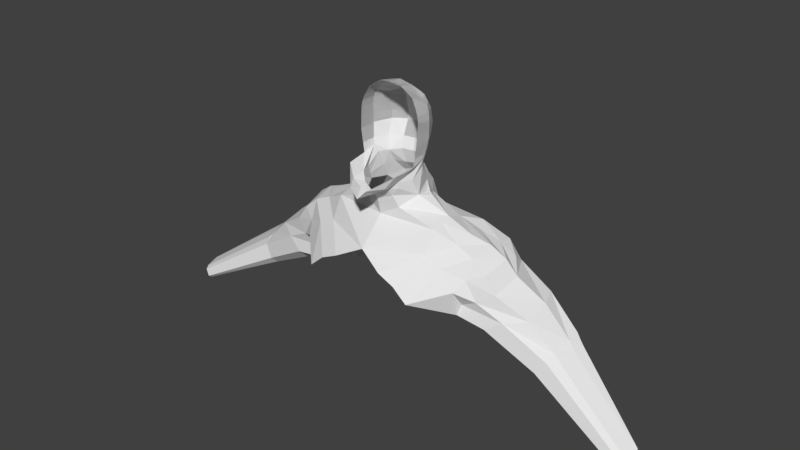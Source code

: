 # Source: human.blend  (saved by Blender 2.79.0; exported with 4.5.12 LTS)
import bpy
from mathutils import Matrix  # noqa: F401  (used for matrix-valued properties, if any)

bpy.ops.wm.read_factory_settings(use_empty=True)
scene = bpy.context.scene
scene.name = 'Scene'

# ---- collections
col_collection_1 = bpy.data.collections.new('Collection 1'); scene.collection.children.link(col_collection_1)

# ---- world
world_world = bpy.data.worlds.new('World'); scene.world = world_world
world_world.color = (0.05088, 0.05088, 0.05088)
world_world.use_sun_shadow = False
world_world.sun_shadow_jitter_overblur = 0.0
world_world.cycles.sampling_method = 'MANUAL'

# ---- meshes
me_body_mesh = bpy.data.meshes.new('body-mesh')
me_body_mesh.from_pydata([(0.1882, 18.68, -3.87), (-5.523e-05, 18.56, -3.836), (-5.523e-05, 19.35, -3.916), (0.2063, 18.89, -3.897), (0.1557, 18.62, -3.863), (0.1192, 19.28, -3.926), (0.07782, 18.57, -3.847), (0.21, 18.76, -3.881), (0.1934, 18.97, -3.914), (0.1843, 19.03, -3.926), (0.1882, 18.66, -3.969), (-5.523e-05, 18.55, -3.937), (0.2063, 18.86, -4.005), (0.1557, 18.63, -3.959), (0.07782, 18.57, -3.95), (0.21, 18.74, -3.98), (0.1934, 18.95, -4.008), (0.1436, 18.66, -4.037), (0.1498, 18.83, -4.099), (0.1535, 18.73, -4.073), (0.07339, 18.63, -4.069), (0.07056, 18.82, -4.152), (0.07346, 18.72, -4.128), (0.1882, 18.68, -3.87), (-5.523e-05, 18.56, -3.836), (0.3564, 19.35, -3.962), (0.2063, 18.89, -3.897), (0.1557, 18.62, -3.863), (0.09294, 19.21, -3.885), (0.07782, 18.57, -3.847), (0.21, 18.76, -3.881), (0.1934, 18.97, -3.914), (0.1843, 19.03, -3.926), (0.1303, 19.12, -3.873), (0.1882, 18.66, -3.969), (-5.523e-05, 18.55, -3.937), (0.2063, 18.86, -4.005), (0.1557, 18.63, -3.959), (0.07782, 18.57, -3.95), (0.21, 18.74, -3.98), (0.1934, 18.95, -4.008), (0.1436, 18.66, -4.037), (0.1498, 18.83, -4.099), (0.1535, 18.73, -4.073), (0.07339, 18.63, -4.069), (0.07056, 18.82, -4.152), (0.07346, 18.72, -4.128), (0.07339, 18.63, -4.069), (0.07339, 18.63, -4.069), (0.07339, 18.63, -4.069), (0.07056, 18.82, -4.152), (0.07346, 18.72, -4.128), (0.07339, 18.63, -4.069), (0.07056, 18.82, -4.152), (0.07346, 18.72, -4.128), (0.07339, 18.63, -4.069), (0.07339, 18.63, -4.069), (0.07339, 18.63, -4.069), (0.0003182, 18.82, -4.169), (0.000143, 18.71, -4.145), (0.07339, 18.63, -4.069), (0.2081, 18.83, -3.889), (0.2081, 18.8, -3.993), (0.1516, 18.78, -4.096), (0.07094, 18.77, -4.148), (0.2081, 18.83, -3.889), (0.2081, 18.8, -3.993), (0.1516, 18.78, -4.096), (0.07094, 18.77, -4.148), (0.07094, 18.77, -4.148), (0.07094, 18.77, -4.148), (0.0003415, 18.76, -4.165), (0.2036, 18.72, -3.875), (0.2036, 18.7, -3.974), (0.1545, 18.69, -4.056), (0.07351, 18.67, -4.105), (0.2036, 18.72, -3.875), (0.2036, 18.7, -3.974), (0.1545, 18.69, -4.056), (0.07351, 18.67, -4.105), (0.07351, 18.67, -4.105), (0.07351, 18.67, -4.105), (-5.079e-05, 18.67, -4.12), (0.07339, 18.63, -4.069), (0.07339, 18.63, -4.069), (0.07339, 18.63, -4.069), (0.07339, 18.63, -4.069), (0.07339, 18.63, -4.069), (0.07339, 18.63, -4.069), (0.07339, 18.63, -4.069), (0.07339, 18.63, -4.069), (0.07339, 18.63, -4.069), (0.07339, 18.63, -4.069), (0.07351, 18.67, -4.105), (0.07351, 18.67, -4.105), (0.07351, 18.67, -4.105), (0.07351, 18.67, -4.105), (-5.079e-05, 18.67, -4.12), (0.0001432, 18.62, -4.086), (-5.523e-05, 18.59, -4.043), (0.07782, 18.61, -4.036), (-5.523e-05, 18.59, -4.043), (0.1222, 18.62, -4.021), (0.07782, 18.61, -4.036), (0.1498, 18.93, -4.09), (0.07056, 18.92, -4.135), (0.1498, 18.93, -4.09), (0.07056, 18.92, -4.135), (0.07056, 18.92, -4.135), (0.07056, 18.92, -4.135), (0.0003182, 18.92, -4.152), (0.1283, 19.02, -4.09), (0.07056, 19.0, -4.133), (0.1283, 19.02, -4.09), (0.07056, 19.0, -4.133), (0.07056, 19.0, -4.133), (0.07056, 19.0, -4.133), (0.0003182, 19.0, -4.154), (0.1291, 19.09, -4.153), (0.07056, 19.09, -4.184), (0.1291, 19.09, -4.153), (0.07056, 19.09, -4.184), (0.07056, 19.09, -4.184), (0.07056, 19.09, -4.184), (0.0003182, 19.08, -4.201), (0.1823, 19.2, -4.02), (0.1843, 18.99, -4.009), (0.1673, 19.11, -3.957), (0.1823, 19.2, -4.02), (0.1843, 18.99, -4.009), (0.1673, 19.11, -3.957), (0.1843, 18.99, -4.009), (0.1673, 19.11, -3.957), (0.1843, 18.99, -4.009), (0.1673, 19.11, -3.957), (0.1646, 19.12, -4.101), (0.1673, 19.03, -4.036), (0.1646, 19.12, -4.101), (0.1673, 19.03, -4.036), (0.1673, 19.03, -4.036), (0.1673, 19.03, -4.036), (0.3564, 19.29, -4.098), (0.6092, 19.46, -4.032), (0.1743, 19.2, -4.163), (0.1118, 19.15, -4.237), (0.05503, 19.14, -4.264), (0.0003182, 19.13, -4.267), (0.08502, 19.17, -3.845), (0.09294, 19.21, -3.885), (0.05742, 19.17, -3.682), (0.1187, 19.15, -3.777), (0.1301, 19.16, -3.887), (0.09294, 19.21, -3.885), (0.05911, 19.19, -3.78), (1.839e-06, 19.23, -3.684), (0.1687, 19.07, -3.789), (-4.918e-05, 19.22, -3.771), (0.1748, 19.16, -3.989), (1.281e-05, 19.25, -3.871), (-5.701e-06, 19.22, -3.837), (-5.523e-05, 19.35, -3.916), (0.4984, 19.41, -4.022), (0.3564, 19.5, -3.919), (0.5186, 19.36, -4.123), (0.3564, 19.31, -4.221), (0.1118, 19.3, -4.334), (0.05503, 19.29, -4.374), (0.0003182, 19.28, -4.406), (-5.523e-05, 19.55, -3.787), (0.2188, 19.2, -4.099), (0.5186, 19.36, -4.123), (0.3564, 19.5, -3.919), (0.3564, 19.32, -4.032), (0.4984, 19.41, -4.022), (0.6295, 19.4, -4.176), (0.4672, 19.55, -3.929), (0.7029, 19.54, -4.048), (0.7231, 19.46, -4.207), (0.5609, 19.67, -3.951), (0.7716, 19.64, -4.068), (0.7918, 19.55, -4.243), (0.5734, 19.76, -4.048), (0.1653, 19.64, -3.754), (0.1653, 19.64, -3.754), (0.2762, 19.69, -3.764), (0.3698, 19.77, -3.779), (0.554, 19.83, -4.042), (0.9691, 19.75, -4.155), (0.9658, 19.67, -4.308), (0.737, 19.86, -4.064), (0.7146, 19.9, -4.129), (0.6015, 19.59, -4.002), (0.6737, 19.71, -4.035), (0.8413, 19.79, -4.082), (0.472, 19.36, -4.263), (0.6032, 19.41, -4.31), (0.7015, 19.48, -4.344), (0.433, 19.33, -4.351), (0.5985, 19.41, -4.413), (0.6719, 19.53, -4.46), (0.9182, 19.64, -4.435), (0.2157, 19.8, -4.542), (0.1254, 19.79, -4.552), (0.0002036, 19.79, -4.556), (0.3485, 19.85, -4.504), (0.2258, 19.48, -4.514), (0.4396, 19.52, -4.489), (0.122, 19.47, -4.521), (0.0001257, 19.47, -4.515), (0.4869, 19.89, -4.469), (0.6013, 19.61, -4.487), (0.7811, 19.73, -4.49), (0.5487, 19.86, -4.262), (1.133, 19.9, -4.211), (1.15, 19.84, -4.329), (1.148, 19.81, -4.41), (1.058, 19.92, -4.432), (1.037, 19.98, -4.342), (0.7294, 19.87, -4.293), (1.693, 20.3, -4.175), (1.709, 20.28, -4.233), (1.646, 20.36, -4.145), (1.638, 20.37, -4.169), (1.679, 20.32, -4.149), (1.708, 20.26, -4.269), (1.663, 20.31, -4.291), (1.647, 20.34, -4.241), (1.178, 19.84, -4.401), (1.18, 19.87, -4.323), (1.151, 19.91, -4.21), (1.044, 20.06, -4.198), (1.061, 20.0, -4.338), (1.091, 19.94, -4.423), (1.06, 20.03, -4.15), (1.213, 19.87, -4.391), (1.171, 19.93, -4.208), (1.214, 19.9, -4.316), (1.123, 19.95, -4.159), (1.088, 20.02, -4.332), (1.129, 19.97, -4.413)], [(80, 51), (81, 54), (82, 59), (13, 102), (37, 13), (152, 148), (28, 152), (183, 182), (210, 212)], [(1, 11, 14, 6), (6, 14, 13, 4), (4, 13, 10, 0), (72, 73, 15, 7), (3, 12, 16, 8), (61, 62, 12, 3), (73, 74, 19, 15), (62, 63, 18, 12), (74, 75, 22, 19), (63, 64, 21, 18), (24, 29, 38, 35), (29, 27, 37, 38), (27, 23, 34, 37), (76, 30, 39, 77), (26, 31, 40, 36), (65, 26, 36, 66), (77, 39, 43, 78), (66, 36, 42, 67), (78, 43, 46, 79), (67, 42, 45, 68), (3, 8, 31, 26), (16, 12, 36, 40), (8, 9, 32, 31), (28, 151, 33, 130, 128), (20, 17, 41, 44), (4, 0, 23, 27), (18, 21, 105, 104), (14, 11, 99, 100), (61, 3, 26, 65), (6, 4, 27, 29), (11, 35, 101, 99), (12, 18, 42, 36), (33, 32, 129, 130), (1, 6, 29, 24), (8, 16, 40, 31), (72, 7, 30, 76), (68, 45, 53, 70), (64, 22, 51, 69), (46, 54, 59), (69, 51, 59, 71), (21, 50, 108, 105), (70, 53, 58, 71), (50, 58, 110, 108), (54, 70, 71, 59), (50, 69, 71, 58), (21, 64, 69, 50), (46, 68, 70, 54), (7, 61, 65, 30), (43, 67, 68, 46), (39, 66, 67, 43), (30, 65, 66, 39), (19, 22, 64, 63), (15, 19, 63, 62), (7, 15, 62, 61), (0, 72, 76, 23), (41, 78, 79, 44), (34, 77, 78, 41), (23, 76, 77, 34), (17, 20, 75, 74), (10, 17, 74, 73), (0, 10, 73, 72), (51, 22, 59), (20, 44, 84, 83), (44, 79, 94, 84), (75, 82, 97, 93), (49, 80, 95, 87), (47, 48, 86, 85), (52, 81, 96, 88), (55, 56, 90, 89), (44, 48, 86, 84), (52, 56, 90, 88), (75, 20, 83, 93), (47, 20, 83, 85), (60, 57, 91, 92), (55, 49, 87, 89), (85, 83, 84, 86), (54, 59, 97, 96), (96, 97, 98, 92), (100, 99, 101, 103), (38, 37, 102, 103), (35, 38, 103, 101), (10, 17, 34), (34, 10, 13), (37, 102, 41, 34), (92, 103, 102, 41), (98, 101, 103, 92), (110, 109, 116, 117), (104, 105, 112, 111), (105, 108, 115, 112), (58, 53, 109, 110), (45, 42, 106, 107), (53, 45, 107, 109), (42, 18, 104, 106), (113, 111, 118, 120), (116, 114, 121, 123), (115, 117, 124, 122), (107, 106, 113, 114), (108, 110, 117, 115), (109, 107, 114, 116), (106, 104, 111, 113), (118, 119, 121, 120), (121, 119, 122, 123), (123, 122, 124), (112, 115, 122, 119), (111, 112, 119, 118), (117, 116, 123, 124), (114, 113, 120, 121), (36, 42, 106, 40), (130, 129, 133, 134), (32, 9, 126, 129), (131, 132, 134, 133), (126, 127, 132, 131), (129, 126, 131, 133), (130, 134, 140, 138), (137, 120, 113, 140), (125, 5, 28, 128), (134, 132, 139, 140), (128, 130, 138, 137), (127, 157, 125, 135, 136), (132, 127, 136, 139), (140, 134, 133), (40, 31, 32, 133), (106, 133, 40), (133, 106, 113, 140), (136, 135, 137, 138, 140, 139), (33, 151, 147, 150), (128, 137, 135, 125), (143, 169, 141), (169, 125, 128, 141), (144, 118, 119, 145), (123, 145, 146, 124), (28, 147, 151), (150, 147, 153), (154, 156, 153), (153, 150, 149, 154), (155, 9, 32), (33, 150, 155, 32), (150, 155, 149), (159, 147, 28, 158), (147, 159, 156, 153), (134, 130, 33, 151, 157, 127, 132), (5, 2, 158, 28), (5, 25, 2), (143, 144, 165, 164), (146, 145, 166, 167), (144, 145, 166, 165), (143, 135, 125, 169), (172, 141, 163, 173), (162, 25, 2, 160, 168), (135, 143, 169), (163, 170, 161, 142, 175, 171, 173), (161, 170, 174, 142), (142, 174, 177, 176), (176, 177, 180, 179), (191, 176, 179, 192), (175, 178, 185, 184), (178, 181, 186, 185), (171, 175, 184, 183), (162, 168, 182), (186, 181, 189, 190), (179, 180, 188, 187), (192, 179, 187, 193), (181, 192, 193, 189), (178, 191, 192, 181), (173, 171, 25, 172), (5, 125, 128, 141, 172, 25), (143, 141, 164), (137, 120, 118, 144, 143, 135), (164, 165, 197, 194), (195, 194, 197, 198), (196, 195, 198, 199), (164, 194, 174, 170, 163), (164, 163, 141), (177, 174, 194, 195), (206, 205, 201, 204), (208, 207, 202, 203), (205, 207, 202, 201), (165, 166, 207, 205), (167, 166, 207, 208), (197, 165, 205, 206), (198, 206, 199), (197, 206, 198), (206, 204, 209, 210), (206, 210, 199), (200, 199, 210), (210, 209, 212, 211), (210, 211, 200), (186, 190, 212), (189, 193, 237, 233), (212, 190, 230, 217, 218), (188, 180, 199, 200), (187, 188, 214, 213), (200, 211, 216, 215), (190, 189, 233, 230), (193, 187, 213, 237), (200, 215, 214, 188), (180, 177, 195, 196), (191, 176, 142, 175), (178, 175, 191), (218, 190, 212), (218, 217, 216, 211), (218, 211, 212), (190, 230, 217, 218), (196, 199, 180), (236, 234, 224, 220), (237, 235, 219, 223), (235, 236, 220, 219), (238, 230, 222, 226), (239, 238, 226, 225), (230, 233, 221, 222), (233, 237, 223, 221), (234, 239, 225, 224), (215, 216, 232, 227), (216, 217, 231, 232), (217, 230, 231), (213, 214, 228, 229), (237, 213, 229), (214, 215, 227, 228), (227, 232, 239, 234), (232, 231, 238, 239), (231, 230, 238), (229, 228, 236, 235), (237, 229, 235), (228, 227, 234, 236)])
me_body_mesh.use_remesh_preserve_volume = False
me_body_mesh.use_remesh_preserve_attributes = False
me_body_mesh.use_mirror_vertex_groups = False
me_body_mesh.update()

# ---- objects
ob_body = bpy.data.objects.new('body', me_body_mesh)

# ---- transforms, parenting, visibility, modifiers, constraints
ob_body.location = (0.0003572, -3.72e-08, 8.791)
ob_body.rotation_euler = (-1.772, 8.686e-17, -1.769e-17)
ob_body.scale = (-0.3689, 0.3689, -0.3689)
ob_body.lineart.crease_threshold = 0.0
_m = ob_body.modifiers.new('Mirror', 'MIRROR')

# ---- collection membership
col_collection_1.objects.link(ob_body)

# ---- scene / render settings (as saved in the file)
scene.frame_start = 1; scene.frame_end = 250; scene.frame_set(1)
scene.render.engine = 'BLENDER_EEVEE_NEXT'
scene.render.resolution_percentage = 50
scene.render.dither_intensity = 0.0
scene.cycles.use_denoising = False
scene.cycles.samples = 128
scene.cycles.sampling_pattern = 'TABULATED_SOBOL'
scene.cycles.use_adaptive_sampling = False
scene.cycles.use_light_tree = False
scene.cycles.blur_glossy = 0.0
scene.cycles.sample_clamp_indirect = 0.0
scene.view_settings.view_transform = 'Standard'
bpy.context.view_layer.update()

# ---- added for rendering (the .blend has no active camera and no usable light): camera, sun
cam_auto = bpy.data.cameras.new('AutoCamera')
cam_auto.lens = 50.0
cam_auto.sensor_width = 36.0
cam_auto.clip_end = 1000.0
ob_auto_camera = bpy.data.objects.new('AutoCamera', cam_auto)
scene.collection.objects.link(ob_auto_camera)
ob_auto_camera.location = (1.40853, -1.63508, 2.57925)
ob_auto_camera.rotation_euler = (1.09748, -7.21219e-08, 0.694738)
scene.camera = ob_auto_camera
light_auto_sun = bpy.data.lights.new('AutoSun', 'SUN')
light_auto_sun.energy = 3.0
light_auto_sun.angle = 0.0523599
ob_auto_sun = bpy.data.objects.new('AutoSun', light_auto_sun)
scene.collection.objects.link(ob_auto_sun)
ob_auto_sun.rotation_euler = (0.872665, 0.174533, 0.523599)
bpy.context.view_layer.update()

